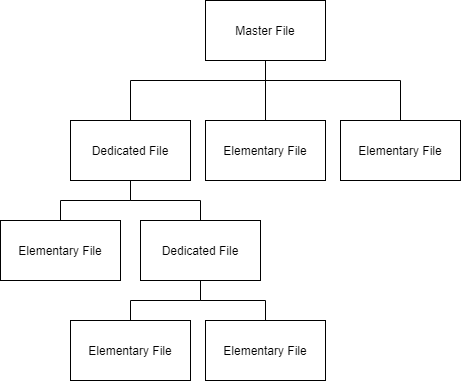

The diagram above was exported from draw.io. Its source (the exported page's mxGraphModel, read from the mxfile embedded in the PNG):
<mxGraphModel dx="1402" dy="1078" grid="1" gridSize="10" guides="1" tooltips="1" connect="1" arrows="1" fold="1" page="1" pageScale="1" pageWidth="850" pageHeight="1100" math="0" shadow="0">
  <root>
    <mxCell id="0" />
    <mxCell id="1" parent="0" />
    <mxCell id="z9Lx2t0a9sph7xa3Rgkm-7" style="edgeStyle=orthogonalEdgeStyle;rounded=0;orthogonalLoop=1;jettySize=auto;html=1;entryX=0.5;entryY=0;entryDx=0;entryDy=0;endArrow=none;endFill=0;" edge="1" parent="1" source="z9Lx2t0a9sph7xa3Rgkm-2" target="z9Lx2t0a9sph7xa3Rgkm-3">
      <mxGeometry relative="1" as="geometry" />
    </mxCell>
    <mxCell id="z9Lx2t0a9sph7xa3Rgkm-8" style="edgeStyle=orthogonalEdgeStyle;rounded=0;orthogonalLoop=1;jettySize=auto;html=1;entryX=0.5;entryY=0;entryDx=0;entryDy=0;endArrow=none;endFill=0;" edge="1" parent="1" source="z9Lx2t0a9sph7xa3Rgkm-2" target="z9Lx2t0a9sph7xa3Rgkm-5">
      <mxGeometry relative="1" as="geometry">
        <Array as="points">
          <mxPoint x="425" y="160" />
          <mxPoint x="560" y="160" />
        </Array>
      </mxGeometry>
    </mxCell>
    <mxCell id="z9Lx2t0a9sph7xa3Rgkm-9" style="edgeStyle=orthogonalEdgeStyle;rounded=0;orthogonalLoop=1;jettySize=auto;html=1;entryX=0.5;entryY=0;entryDx=0;entryDy=0;endArrow=none;endFill=0;" edge="1" parent="1" source="z9Lx2t0a9sph7xa3Rgkm-2" target="z9Lx2t0a9sph7xa3Rgkm-4">
      <mxGeometry relative="1" as="geometry">
        <Array as="points">
          <mxPoint x="425" y="160" />
          <mxPoint x="290" y="160" />
        </Array>
      </mxGeometry>
    </mxCell>
    <mxCell id="z9Lx2t0a9sph7xa3Rgkm-2" value="Master File" style="rounded=0;whiteSpace=wrap;html=1;" vertex="1" parent="1">
      <mxGeometry x="365" y="80" width="120" height="60" as="geometry" />
    </mxCell>
    <mxCell id="z9Lx2t0a9sph7xa3Rgkm-3" value="Elementary File" style="rounded=0;whiteSpace=wrap;html=1;" vertex="1" parent="1">
      <mxGeometry x="365" y="200" width="120" height="60" as="geometry" />
    </mxCell>
    <mxCell id="z9Lx2t0a9sph7xa3Rgkm-15" style="edgeStyle=orthogonalEdgeStyle;rounded=0;orthogonalLoop=1;jettySize=auto;html=1;endArrow=none;endFill=0;" edge="1" parent="1" source="z9Lx2t0a9sph7xa3Rgkm-4" target="z9Lx2t0a9sph7xa3Rgkm-11">
      <mxGeometry relative="1" as="geometry" />
    </mxCell>
    <mxCell id="z9Lx2t0a9sph7xa3Rgkm-16" style="edgeStyle=orthogonalEdgeStyle;rounded=0;orthogonalLoop=1;jettySize=auto;html=1;entryX=0.5;entryY=0;entryDx=0;entryDy=0;endArrow=none;endFill=0;" edge="1" parent="1" source="z9Lx2t0a9sph7xa3Rgkm-4" target="z9Lx2t0a9sph7xa3Rgkm-12">
      <mxGeometry relative="1" as="geometry" />
    </mxCell>
    <mxCell id="z9Lx2t0a9sph7xa3Rgkm-4" value="Dedicated File" style="rounded=0;whiteSpace=wrap;html=1;" vertex="1" parent="1">
      <mxGeometry x="230" y="200" width="120" height="60" as="geometry" />
    </mxCell>
    <mxCell id="z9Lx2t0a9sph7xa3Rgkm-5" value="Elementary File" style="rounded=0;whiteSpace=wrap;html=1;" vertex="1" parent="1">
      <mxGeometry x="500" y="200" width="120" height="60" as="geometry" />
    </mxCell>
    <mxCell id="z9Lx2t0a9sph7xa3Rgkm-11" value="Elementary File" style="rounded=0;whiteSpace=wrap;html=1;" vertex="1" parent="1">
      <mxGeometry x="160" y="300" width="120" height="60" as="geometry" />
    </mxCell>
    <mxCell id="z9Lx2t0a9sph7xa3Rgkm-17" style="edgeStyle=orthogonalEdgeStyle;rounded=0;orthogonalLoop=1;jettySize=auto;html=1;entryX=0.5;entryY=0;entryDx=0;entryDy=0;endArrow=none;endFill=0;" edge="1" parent="1" source="z9Lx2t0a9sph7xa3Rgkm-12" target="z9Lx2t0a9sph7xa3Rgkm-13">
      <mxGeometry relative="1" as="geometry" />
    </mxCell>
    <mxCell id="z9Lx2t0a9sph7xa3Rgkm-18" style="edgeStyle=orthogonalEdgeStyle;rounded=0;orthogonalLoop=1;jettySize=auto;html=1;entryX=0.5;entryY=0;entryDx=0;entryDy=0;endArrow=none;endFill=0;" edge="1" parent="1" source="z9Lx2t0a9sph7xa3Rgkm-12" target="z9Lx2t0a9sph7xa3Rgkm-14">
      <mxGeometry relative="1" as="geometry" />
    </mxCell>
    <mxCell id="z9Lx2t0a9sph7xa3Rgkm-12" value="Dedicated File" style="rounded=0;whiteSpace=wrap;html=1;" vertex="1" parent="1">
      <mxGeometry x="300" y="300" width="120" height="60" as="geometry" />
    </mxCell>
    <mxCell id="z9Lx2t0a9sph7xa3Rgkm-13" value="Elementary File" style="rounded=0;whiteSpace=wrap;html=1;" vertex="1" parent="1">
      <mxGeometry x="230" y="400" width="120" height="60" as="geometry" />
    </mxCell>
    <mxCell id="z9Lx2t0a9sph7xa3Rgkm-14" value="Elementary File" style="rounded=0;whiteSpace=wrap;html=1;" vertex="1" parent="1">
      <mxGeometry x="365" y="400" width="120" height="60" as="geometry" />
    </mxCell>
  </root>
</mxGraphModel>